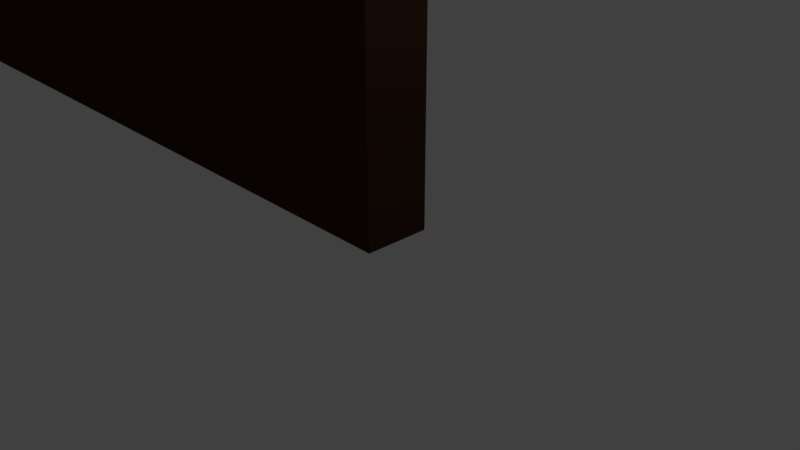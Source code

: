 # Source: rackModel_2017-01-22.blend  (saved by Blender 2.78.0; exported with 4.5.12 LTS)
import bpy
from mathutils import Matrix  # noqa: F401  (used for matrix-valued properties, if any)

bpy.ops.wm.read_factory_settings(use_empty=True)
scene = bpy.context.scene
scene.name = 'Scene'

# ---- collections
col_collection_1 = bpy.data.collections.new('Collection 1'); scene.collection.children.link(col_collection_1)

# ---- materials (node trees are filled in below, after node groups)
mat_darkwood = bpy.data.materials.new('DarkWood')
mat_darkwood.alpha_threshold = 0.0
mat_darkwood.use_transparent_shadow = False
mat_darkwood.diffuse_color = (0.05222, 0.02345, 0.01336, 1.0)
mat_darkwood.roughness = 0.5

# ---- material node trees

# ---- world
world_world = bpy.data.worlds.new('World'); scene.world = world_world
world_world.color = (0.05088, 0.05088, 0.05088)
world_world.use_sun_shadow = False
world_world.sun_shadow_jitter_overblur = 0.0
world_world.cycles.sampling_method = 'MANUAL'

# ---- cameras
cam_camera = bpy.data.cameras.new('Camera')
cam_camera.clip_end = 100.0
cam_camera.lens = 35.0
cam_camera.sensor_width = 32.0
cam_camera.sensor_height = 18.0
cam_camera.ortho_scale = 7.314
cam_camera.dof.focus_distance = 0.0
cam_camera.dof.aperture_fstop = 128.0

# ---- lights
light_lamp = bpy.data.lights.new('Lamp', 'POINT')
light_lamp.transmission_factor = 0.0
light_lamp.cutoff_distance = 30.0
light_lamp.energy = 100.0
light_lamp.shadow_buffer_clip_start = 1.001
light_lamp.shadow_soft_size = 0.1
light_lamp.shadow_maximum_resolution = 0.006
light_lamp.use_absolute_resolution = True

# ---- meshes
me_cube = bpy.data.meshes.new('Cube')
me_cube.from_pydata([(0.0, 0.5, 0.0), (0.0, -0.5, 0.0), (-39.54, -0.5, 0.0), (-39.54, 0.5, 0.0), (0.0, 0.5, 6.5), (0.0, -0.5, 6.5), (-39.54, -0.5, 20.02), (-39.54, 0.5, 20.02), (-14.11, 0.5, 9.286), (-22.54, 0.5, 20.02), (-14.11, -0.5, 9.286), (-22.54, -0.5, 20.02)], [], [(0, 1, 2, 3), (9, 7, 6, 11), (0, 4, 5, 1), (1, 5, 10, 11, 6, 2), (2, 6, 7, 3), (4, 0, 3, 7, 9, 8), (4, 8, 10, 5), (8, 9, 11, 10)])
me_cube.materials.append(mat_darkwood)
me_cube.use_remesh_preserve_volume = False
me_cube.use_remesh_preserve_attributes = False
me_cube.use_mirror_vertex_groups = False
me_cube.update()

# ---- objects
ob_sidepanel = bpy.data.objects.new('SidePanel', me_cube)
ob_lamp = bpy.data.objects.new('Lamp', light_lamp)
ob_camera = bpy.data.objects.new('Camera', cam_camera)

# ---- transforms, parenting, visibility, modifiers, constraints
ob_sidepanel.location = (0.0, 0.5, 0.0)
ob_sidepanel.lock_rotations_4d = False
ob_sidepanel.empty_display_type = 'ARROWS'
ob_sidepanel.lineart.crease_threshold = 0.0
ob_lamp.location = (4.076, 1.005, 5.904)
ob_lamp.rotation_euler = (0.6503, 0.05522, 1.866)
ob_lamp.lock_rotations_4d = False
ob_lamp.empty_display_type = 'ARROWS'
ob_lamp.color = (0.0, 0.0, 0.0, 0.0)
ob_lamp.lineart.crease_threshold = 0.0
ob_camera.location = (7.481, -6.508, 5.344)
ob_camera.rotation_euler = (1.109, 0.0, 0.8149)
ob_camera.lock_rotations_4d = False
ob_camera.empty_display_type = 'ARROWS'
ob_camera.color = (0.0, 0.0, 0.0, 0.0)
ob_camera.display_type = 'WIRE'
ob_camera.lineart.crease_threshold = 0.0

# ---- collection membership
col_collection_1.objects.link(ob_sidepanel)
col_collection_1.objects.link(ob_lamp)
col_collection_1.objects.link(ob_camera)

# ---- scene / render settings (as saved in the file)
scene.camera = ob_camera
scene.frame_start = 1; scene.frame_end = 250; scene.frame_set(1)
scene.render.engine = 'BLENDER_EEVEE_NEXT'
scene.render.resolution_percentage = 50
scene.render.dither_intensity = 0.0
scene.cycles.use_denoising = False
scene.cycles.samples = 128
scene.cycles.sampling_pattern = 'TABULATED_SOBOL'
scene.cycles.light_sampling_threshold = 0.0
scene.cycles.use_adaptive_sampling = False
scene.cycles.use_light_tree = False
scene.cycles.blur_glossy = 0.0
scene.cycles.sample_clamp_indirect = 0.0
scene.view_settings.view_transform = 'Standard'
bpy.context.view_layer.update()

